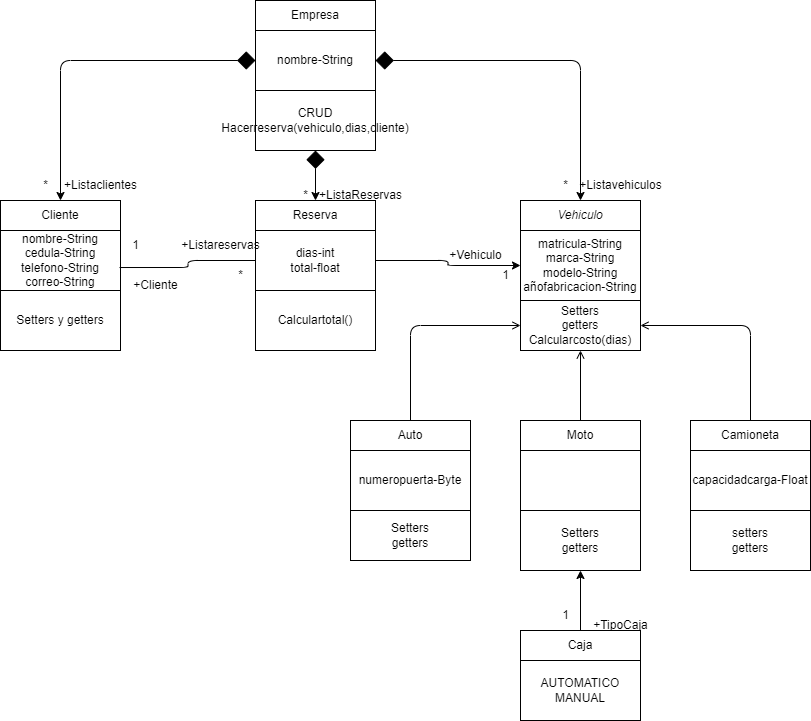

The diagram above was exported from draw.io. Its source (the exported page's mxGraphModel, read from the mxfile embedded in the PNG):
<mxGraphModel dx="1181" dy="779" grid="1" gridSize="10" guides="1" tooltips="1" connect="1" arrows="1" fold="1" page="1" pageScale="1" pageWidth="850" pageHeight="1100" math="0" shadow="0">
  <root>
    <mxCell id="0" />
    <mxCell id="1" parent="0" />
    <mxCell id="2" value="Empresa" style="whiteSpace=wrap;html=1;" vertex="1" parent="1">
      <mxGeometry x="285" y="20" width="120" height="30" as="geometry" />
    </mxCell>
    <mxCell id="28" style="edgeStyle=orthogonalEdgeStyle;html=1;exitX=0;exitY=0.5;exitDx=0;exitDy=0;entryX=0.5;entryY=0;entryDx=0;entryDy=0;startArrow=diamond;startFill=1;endSize=6;startSize=16;" edge="1" parent="1" source="3" target="9">
      <mxGeometry relative="1" as="geometry" />
    </mxCell>
    <mxCell id="29" style="edgeStyle=orthogonalEdgeStyle;html=1;exitX=1;exitY=0.5;exitDx=0;exitDy=0;entryX=0.5;entryY=0;entryDx=0;entryDy=0;startArrow=diamond;startFill=1;startSize=16;" edge="1" parent="1" source="3" target="5">
      <mxGeometry relative="1" as="geometry" />
    </mxCell>
    <mxCell id="3" value="nombre-String" style="whiteSpace=wrap;html=1;" vertex="1" parent="1">
      <mxGeometry x="285" y="50" width="120" height="60" as="geometry" />
    </mxCell>
    <mxCell id="46" style="edgeStyle=none;html=1;exitX=0.5;exitY=1;exitDx=0;exitDy=0;entryX=0.5;entryY=0;entryDx=0;entryDy=0;startArrow=diamond;startFill=1;endArrow=classic;endFill=1;startSize=16;endSize=6;" edge="1" parent="1" source="4" target="41">
      <mxGeometry relative="1" as="geometry" />
    </mxCell>
    <mxCell id="4" value="CRUD&lt;br&gt;Hacerreserva(vehiculo,dias,cliente)" style="whiteSpace=wrap;html=1;" vertex="1" parent="1">
      <mxGeometry x="285" y="110" width="120" height="60" as="geometry" />
    </mxCell>
    <mxCell id="5" value="&lt;i&gt;Vehiculo&lt;/i&gt;" style="whiteSpace=wrap;html=1;" vertex="1" parent="1">
      <mxGeometry x="550" y="220" width="120" height="30" as="geometry" />
    </mxCell>
    <mxCell id="6" value="matricula-String&lt;br&gt;marca-String&lt;br&gt;modelo-String&lt;br&gt;añofabricacion-String" style="whiteSpace=wrap;html=1;" vertex="1" parent="1">
      <mxGeometry x="550" y="250" width="120" height="70" as="geometry" />
    </mxCell>
    <mxCell id="7" value="Setters&lt;br&gt;getters&lt;br&gt;Calcularcosto(dias)" style="whiteSpace=wrap;html=1;" vertex="1" parent="1">
      <mxGeometry x="550" y="320" width="120" height="50" as="geometry" />
    </mxCell>
    <mxCell id="9" value="Cliente" style="whiteSpace=wrap;html=1;" vertex="1" parent="1">
      <mxGeometry x="30" y="220" width="120" height="30" as="geometry" />
    </mxCell>
    <mxCell id="10" value="nombre-String&lt;br&gt;cedula-String&lt;br&gt;telefono-String&lt;br&gt;correo-String" style="whiteSpace=wrap;html=1;" vertex="1" parent="1">
      <mxGeometry x="30" y="250" width="120" height="60" as="geometry" />
    </mxCell>
    <mxCell id="11" value="Setters y getters" style="whiteSpace=wrap;html=1;" vertex="1" parent="1">
      <mxGeometry x="30" y="310" width="120" height="60" as="geometry" />
    </mxCell>
    <mxCell id="21" style="edgeStyle=orthogonalEdgeStyle;html=1;exitX=0.5;exitY=0;exitDx=0;exitDy=0;entryX=0;entryY=0.5;entryDx=0;entryDy=0;endArrow=open;endFill=0;" edge="1" parent="1" source="12" target="7">
      <mxGeometry relative="1" as="geometry" />
    </mxCell>
    <mxCell id="12" value="Auto" style="whiteSpace=wrap;html=1;" vertex="1" parent="1">
      <mxGeometry x="380" y="440" width="120" height="30" as="geometry" />
    </mxCell>
    <mxCell id="13" value="numeropuerta-Byte" style="whiteSpace=wrap;html=1;" vertex="1" parent="1">
      <mxGeometry x="380" y="470" width="120" height="60" as="geometry" />
    </mxCell>
    <mxCell id="14" value="Setters&lt;br&gt;getters" style="whiteSpace=wrap;html=1;" vertex="1" parent="1">
      <mxGeometry x="380" y="530" width="120" height="50" as="geometry" />
    </mxCell>
    <mxCell id="22" style="edgeStyle=orthogonalEdgeStyle;html=1;exitX=0.5;exitY=0;exitDx=0;exitDy=0;entryX=0.5;entryY=1;entryDx=0;entryDy=0;endArrow=open;endFill=0;" edge="1" parent="1" source="15" target="7">
      <mxGeometry relative="1" as="geometry" />
    </mxCell>
    <mxCell id="15" value="Moto" style="whiteSpace=wrap;html=1;" vertex="1" parent="1">
      <mxGeometry x="550" y="440" width="120" height="30" as="geometry" />
    </mxCell>
    <mxCell id="16" value="" style="whiteSpace=wrap;html=1;" vertex="1" parent="1">
      <mxGeometry x="550" y="470" width="120" height="60" as="geometry" />
    </mxCell>
    <mxCell id="17" value="Setters&lt;br&gt;getters" style="whiteSpace=wrap;html=1;" vertex="1" parent="1">
      <mxGeometry x="550" y="530" width="120" height="60" as="geometry" />
    </mxCell>
    <mxCell id="23" style="edgeStyle=orthogonalEdgeStyle;html=1;exitX=0.5;exitY=0;exitDx=0;exitDy=0;entryX=1;entryY=0.5;entryDx=0;entryDy=0;endArrow=open;endFill=0;" edge="1" parent="1" source="18" target="7">
      <mxGeometry relative="1" as="geometry" />
    </mxCell>
    <mxCell id="18" value="Camioneta" style="whiteSpace=wrap;html=1;" vertex="1" parent="1">
      <mxGeometry x="720" y="440" width="120" height="30" as="geometry" />
    </mxCell>
    <mxCell id="19" value="capacidadcarga-Float" style="whiteSpace=wrap;html=1;" vertex="1" parent="1">
      <mxGeometry x="720" y="470" width="120" height="60" as="geometry" />
    </mxCell>
    <mxCell id="20" value="setters&lt;br&gt;getters" style="whiteSpace=wrap;html=1;" vertex="1" parent="1">
      <mxGeometry x="720" y="530" width="120" height="60" as="geometry" />
    </mxCell>
    <mxCell id="27" style="edgeStyle=orthogonalEdgeStyle;html=1;exitX=0.5;exitY=0;exitDx=0;exitDy=0;entryX=0.5;entryY=1;entryDx=0;entryDy=0;" edge="1" parent="1" source="24" target="17">
      <mxGeometry relative="1" as="geometry" />
    </mxCell>
    <mxCell id="24" value="Caja" style="whiteSpace=wrap;html=1;" vertex="1" parent="1">
      <mxGeometry x="550" y="650" width="120" height="30" as="geometry" />
    </mxCell>
    <mxCell id="25" value="AUTOMATICO&lt;br&gt;MANUAL" style="whiteSpace=wrap;html=1;" vertex="1" parent="1">
      <mxGeometry x="550" y="680" width="120" height="60" as="geometry" />
    </mxCell>
    <mxCell id="30" value="+Listaclientes" style="text;html=1;align=center;verticalAlign=middle;resizable=0;points=[];autosize=1;strokeColor=none;fillColor=none;" vertex="1" parent="1">
      <mxGeometry x="80" y="190" width="100" height="30" as="geometry" />
    </mxCell>
    <mxCell id="31" value="*" style="text;html=1;align=center;verticalAlign=middle;resizable=0;points=[];autosize=1;strokeColor=none;fillColor=none;" vertex="1" parent="1">
      <mxGeometry x="60" y="190" width="30" height="30" as="geometry" />
    </mxCell>
    <mxCell id="32" value="+Listavehiculos" style="text;html=1;align=center;verticalAlign=middle;resizable=0;points=[];autosize=1;strokeColor=none;fillColor=none;" vertex="1" parent="1">
      <mxGeometry x="595" y="190" width="110" height="30" as="geometry" />
    </mxCell>
    <mxCell id="33" value="*" style="text;html=1;align=center;verticalAlign=middle;resizable=0;points=[];autosize=1;strokeColor=none;fillColor=none;" vertex="1" parent="1">
      <mxGeometry x="580" y="190" width="30" height="30" as="geometry" />
    </mxCell>
    <mxCell id="35" value="+Cliente" style="text;html=1;align=center;verticalAlign=middle;resizable=0;points=[];autosize=1;strokeColor=none;fillColor=none;" vertex="1" parent="1">
      <mxGeometry x="150" y="290" width="70" height="30" as="geometry" />
    </mxCell>
    <mxCell id="36" value="1" style="text;html=1;align=center;verticalAlign=middle;resizable=0;points=[];autosize=1;strokeColor=none;fillColor=none;" vertex="1" parent="1">
      <mxGeometry x="150" y="250" width="30" height="30" as="geometry" />
    </mxCell>
    <mxCell id="37" value="+Vehiculo" style="text;html=1;align=center;verticalAlign=middle;resizable=0;points=[];autosize=1;strokeColor=none;fillColor=none;" vertex="1" parent="1">
      <mxGeometry x="465" y="260" width="80" height="30" as="geometry" />
    </mxCell>
    <mxCell id="38" value="1" style="text;html=1;align=center;verticalAlign=middle;resizable=0;points=[];autosize=1;strokeColor=none;fillColor=none;" vertex="1" parent="1">
      <mxGeometry x="520" y="280" width="30" height="30" as="geometry" />
    </mxCell>
    <mxCell id="39" value="+TipoCaja" style="text;html=1;align=center;verticalAlign=middle;resizable=0;points=[];autosize=1;strokeColor=none;fillColor=none;" vertex="1" parent="1">
      <mxGeometry x="610" y="630" width="80" height="30" as="geometry" />
    </mxCell>
    <mxCell id="40" value="1" style="text;html=1;align=center;verticalAlign=middle;resizable=0;points=[];autosize=1;strokeColor=none;fillColor=none;" vertex="1" parent="1">
      <mxGeometry x="580" y="620" width="30" height="30" as="geometry" />
    </mxCell>
    <mxCell id="41" value="Reserva" style="whiteSpace=wrap;html=1;" vertex="1" parent="1">
      <mxGeometry x="285" y="220" width="120" height="30" as="geometry" />
    </mxCell>
    <mxCell id="44" style="edgeStyle=orthogonalEdgeStyle;html=1;exitX=1;exitY=0.5;exitDx=0;exitDy=0;entryX=0;entryY=0.5;entryDx=0;entryDy=0;startArrow=none;startFill=0;endArrow=classic;endFill=1;startSize=16;endSize=6;" edge="1" parent="1" source="42" target="6">
      <mxGeometry relative="1" as="geometry" />
    </mxCell>
    <mxCell id="45" style="edgeStyle=orthogonalEdgeStyle;html=1;exitX=0;exitY=0.5;exitDx=0;exitDy=0;startArrow=none;startFill=0;endArrow=none;endFill=0;startSize=16;endSize=6;entryX=0.992;entryY=0.617;entryDx=0;entryDy=0;entryPerimeter=0;" edge="1" parent="1" source="42" target="10">
      <mxGeometry relative="1" as="geometry">
        <mxPoint x="200" y="380" as="targetPoint" />
      </mxGeometry>
    </mxCell>
    <mxCell id="42" value="dias-int&lt;br&gt;total-float" style="whiteSpace=wrap;html=1;" vertex="1" parent="1">
      <mxGeometry x="285" y="250" width="120" height="60" as="geometry" />
    </mxCell>
    <mxCell id="43" value="Calculartotal()" style="whiteSpace=wrap;html=1;" vertex="1" parent="1">
      <mxGeometry x="285" y="310" width="120" height="60" as="geometry" />
    </mxCell>
    <mxCell id="47" value="+ListaReservas" style="text;html=1;align=center;verticalAlign=middle;resizable=0;points=[];autosize=1;strokeColor=none;fillColor=none;" vertex="1" parent="1">
      <mxGeometry x="335" y="200" width="110" height="30" as="geometry" />
    </mxCell>
    <mxCell id="48" value="*" style="text;html=1;align=center;verticalAlign=middle;resizable=0;points=[];autosize=1;strokeColor=none;fillColor=none;" vertex="1" parent="1">
      <mxGeometry x="320" y="200" width="30" height="30" as="geometry" />
    </mxCell>
    <mxCell id="49" value="+Listareservas" style="text;html=1;align=center;verticalAlign=middle;resizable=0;points=[];autosize=1;strokeColor=none;fillColor=none;" vertex="1" parent="1">
      <mxGeometry x="200" y="250" width="100" height="30" as="geometry" />
    </mxCell>
    <mxCell id="50" value="*" style="text;html=1;align=center;verticalAlign=middle;resizable=0;points=[];autosize=1;strokeColor=none;fillColor=none;" vertex="1" parent="1">
      <mxGeometry x="255" y="280" width="30" height="30" as="geometry" />
    </mxCell>
  </root>
</mxGraphModel>